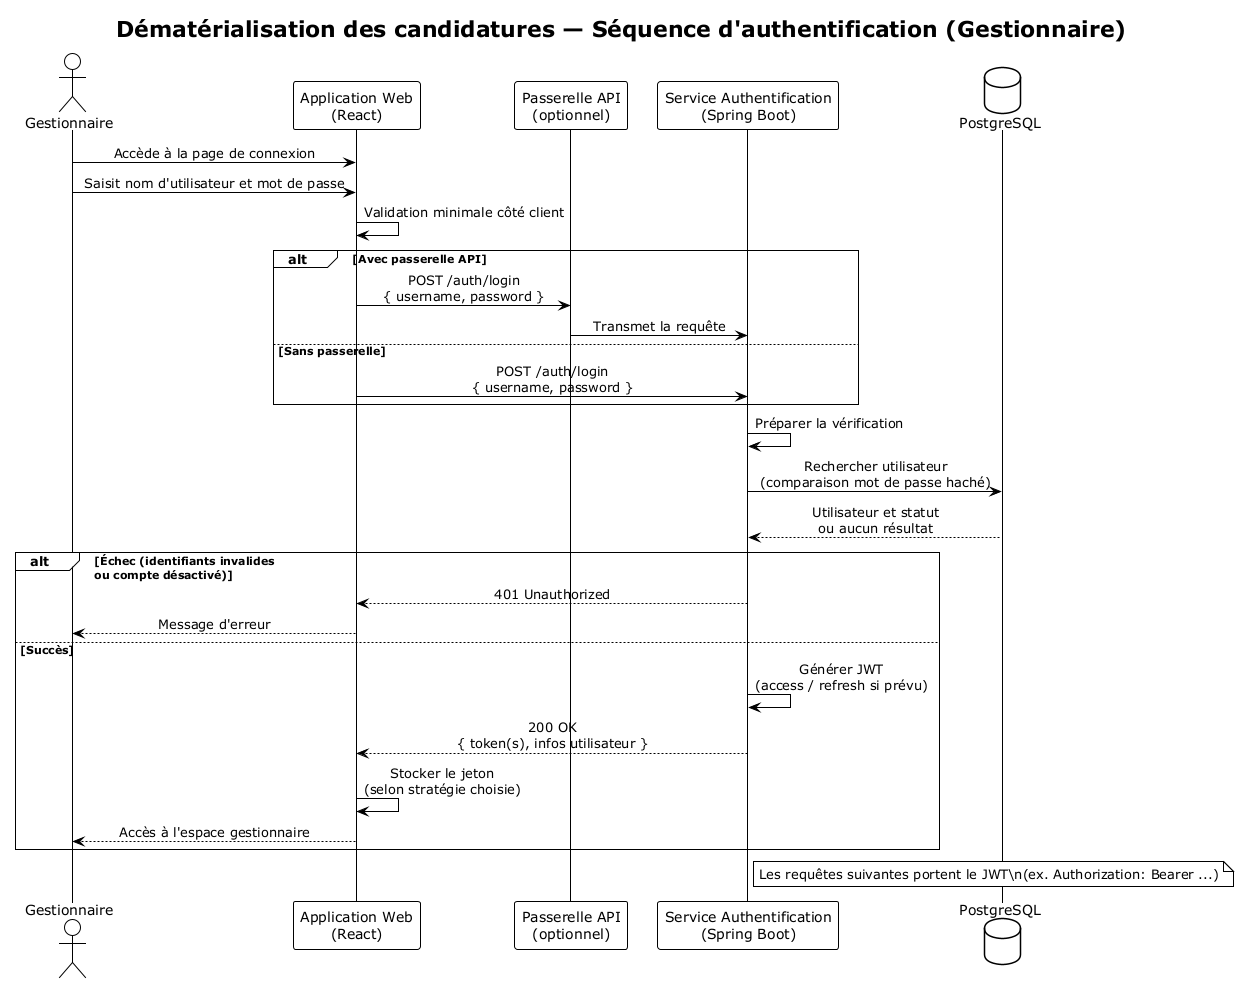

The diagram above was rendered by PlantUML. Its source (embedded in the PNG):
@startuml diagramme-sequence-authentification
!theme plain
skinparam sequenceMessageAlign center
skinparam responseMessageBelowArrow true

title Dématérialisation des candidatures — Séquence d'authentification (Gestionnaire)

actor "Gestionnaire" as Gestionnaire
participant "Application Web\n(React)" as React
participant "Passerelle API\n(optionnel)" as GW
participant "Service Authentification\n(Spring Boot)" as Auth
database "PostgreSQL" as DB

Gestionnaire -> React : Accède à la page de connexion
Gestionnaire -> React : Saisit nom d'utilisateur et mot de passe

React -> React : Validation minimale côté client

alt Avec passerelle API
  React -> GW : POST /auth/login\n{ username, password }
  GW -> Auth : Transmet la requête
else Sans passerelle
  React -> Auth : POST /auth/login\n{ username, password }
end

Auth -> Auth : Préparer la vérification

Auth -> DB : Rechercher utilisateur\n(comparaison mot de passe haché)
DB --> Auth : Utilisateur et statut\nou aucun résultat

alt Échec (identifiants invalides\nou compte désactivé)
  Auth --> React : 401 Unauthorized
  React --> Gestionnaire : Message d'erreur
else Succès
  Auth -> Auth : Générer JWT\n(access / refresh si prévu)
  Auth --> React : 200 OK\n{ token(s), infos utilisateur }
  React -> React : Stocker le jeton\n(selon stratégie choisie)
  React --> Gestionnaire : Accès à l'espace gestionnaire
end

note right of Auth
  Les requêtes suivantes portent le JWT\n(ex. Authorization: Bearer ...)
end note

@enduml